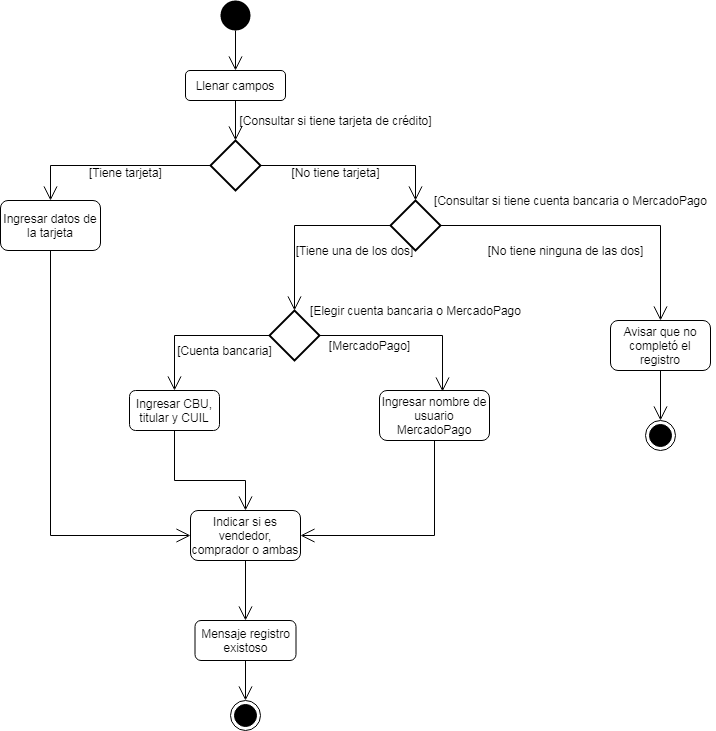

The diagram above was exported from draw.io. Its source (the exported page's mxGraphModel, read from the mxfile embedded in the PNG):
<mxGraphModel dx="1102" dy="490" grid="1" gridSize="10" guides="1" tooltips="1" connect="1" arrows="1" fold="1" page="1" pageScale="1" pageWidth="827" pageHeight="1169" math="0" shadow="0">
  <root>
    <mxCell id="0" />
    <mxCell id="1" parent="0" />
    <mxCell id="2Wxd2t55Zo617MOPJfMl-1" value="" style="ellipse;fillColor=#000000;strokeColor=none;" parent="1" vertex="1">
      <mxGeometry x="350" width="30" height="30" as="geometry" />
    </mxCell>
    <mxCell id="2Wxd2t55Zo617MOPJfMl-2" value="" style="ellipse;html=1;shape=endState;fillColor=#000000;strokeColor=#000000;" parent="1" vertex="1">
      <mxGeometry x="360" y="700" width="30" height="30" as="geometry" />
    </mxCell>
    <mxCell id="2Wxd2t55Zo617MOPJfMl-3" value="" style="endArrow=open;endFill=1;endSize=12;html=1;rounded=0;exitX=0.5;exitY=1;exitDx=0;exitDy=0;entryX=0.5;entryY=0;entryDx=0;entryDy=0;" parent="1" source="2Wxd2t55Zo617MOPJfMl-1" target="2Wxd2t55Zo617MOPJfMl-4" edge="1">
      <mxGeometry width="160" relative="1" as="geometry">
        <mxPoint x="370" y="80" as="sourcePoint" />
        <mxPoint x="365" y="70" as="targetPoint" />
      </mxGeometry>
    </mxCell>
    <mxCell id="2Wxd2t55Zo617MOPJfMl-4" value="Llenar campos" style="rounded=1;whiteSpace=wrap;html=1;" parent="1" vertex="1">
      <mxGeometry x="315" y="70" width="100" height="30" as="geometry" />
    </mxCell>
    <mxCell id="2Wxd2t55Zo617MOPJfMl-5" value="" style="strokeWidth=2;html=1;shape=mxgraph.flowchart.decision;whiteSpace=wrap;" parent="1" vertex="1">
      <mxGeometry x="340" y="140" width="50" height="50" as="geometry" />
    </mxCell>
    <mxCell id="2Wxd2t55Zo617MOPJfMl-6" value="[Consultar si tiene tarjeta de crédito]" style="text;html=1;align=center;verticalAlign=middle;resizable=0;points=[];autosize=1;strokeColor=none;fillColor=none;" parent="1" vertex="1">
      <mxGeometry x="360" y="110" width="210" height="20" as="geometry" />
    </mxCell>
    <mxCell id="2Wxd2t55Zo617MOPJfMl-7" value="" style="endArrow=open;endFill=1;endSize=12;html=1;rounded=0;exitX=0.5;exitY=1;exitDx=0;exitDy=0;entryX=0.5;entryY=0;entryDx=0;entryDy=0;entryPerimeter=0;" parent="1" source="2Wxd2t55Zo617MOPJfMl-4" target="2Wxd2t55Zo617MOPJfMl-5" edge="1">
      <mxGeometry width="160" relative="1" as="geometry">
        <mxPoint x="375" y="40" as="sourcePoint" />
        <mxPoint x="375" y="80" as="targetPoint" />
      </mxGeometry>
    </mxCell>
    <mxCell id="2Wxd2t55Zo617MOPJfMl-8" value="Ingresar datos de la tarjeta" style="rounded=1;whiteSpace=wrap;html=1;" parent="1" vertex="1">
      <mxGeometry x="130" y="200" width="100" height="50" as="geometry" />
    </mxCell>
    <mxCell id="2Wxd2t55Zo617MOPJfMl-9" value="" style="endArrow=open;endFill=1;endSize=12;html=1;rounded=0;exitX=0;exitY=0.5;exitDx=0;exitDy=0;exitPerimeter=0;entryX=0.5;entryY=0;entryDx=0;entryDy=0;" parent="1" source="2Wxd2t55Zo617MOPJfMl-5" target="2Wxd2t55Zo617MOPJfMl-8" edge="1">
      <mxGeometry width="160" relative="1" as="geometry">
        <mxPoint x="375" y="110" as="sourcePoint" />
        <mxPoint x="180" y="300" as="targetPoint" />
        <Array as="points">
          <mxPoint x="180" y="165" />
        </Array>
      </mxGeometry>
    </mxCell>
    <mxCell id="2Wxd2t55Zo617MOPJfMl-10" value="[Tiene tarjeta]" style="text;html=1;align=center;verticalAlign=middle;resizable=0;points=[];autosize=1;strokeColor=none;fillColor=none;" parent="1" vertex="1">
      <mxGeometry x="210" y="162" width="90" height="20" as="geometry" />
    </mxCell>
    <mxCell id="2Wxd2t55Zo617MOPJfMl-11" value="" style="strokeWidth=2;html=1;shape=mxgraph.flowchart.decision;whiteSpace=wrap;" parent="1" vertex="1">
      <mxGeometry x="399" y="310" width="50" height="50" as="geometry" />
    </mxCell>
    <mxCell id="2Wxd2t55Zo617MOPJfMl-12" value="" style="endArrow=open;endFill=1;endSize=12;html=1;rounded=0;exitX=0.5;exitY=1;exitDx=0;exitDy=0;entryX=0.5;entryY=0;entryDx=0;entryDy=0;" parent="1" source="2Wxd2t55Zo617MOPJfMl-31" target="2Wxd2t55Zo617MOPJfMl-35" edge="1">
      <mxGeometry width="160" relative="1" as="geometry">
        <mxPoint x="140" y="540" as="sourcePoint" />
        <mxPoint x="140" y="580" as="targetPoint" />
      </mxGeometry>
    </mxCell>
    <mxCell id="2Wxd2t55Zo617MOPJfMl-13" value="" style="endArrow=open;endFill=1;endSize=12;html=1;rounded=0;exitX=1;exitY=0.5;exitDx=0;exitDy=0;exitPerimeter=0;entryX=0.5;entryY=0;entryDx=0;entryDy=0;entryPerimeter=0;" parent="1" source="2Wxd2t55Zo617MOPJfMl-5" target="2Wxd2t55Zo617MOPJfMl-22" edge="1">
      <mxGeometry width="160" relative="1" as="geometry">
        <mxPoint x="474.5" y="160" as="sourcePoint" />
        <mxPoint x="590" y="165" as="targetPoint" />
        <Array as="points">
          <mxPoint x="545" y="165" />
        </Array>
      </mxGeometry>
    </mxCell>
    <mxCell id="2Wxd2t55Zo617MOPJfMl-14" value="[No tiene tarjeta]" style="text;html=1;align=center;verticalAlign=middle;resizable=0;points=[];autosize=1;strokeColor=none;fillColor=none;" parent="1" vertex="1">
      <mxGeometry x="415" y="162" width="100" height="20" as="geometry" />
    </mxCell>
    <mxCell id="2Wxd2t55Zo617MOPJfMl-15" value="[Elegir cuenta bancaria o MercadoPago" style="text;html=1;align=center;verticalAlign=middle;resizable=0;points=[];autosize=1;strokeColor=none;fillColor=none;" parent="1" vertex="1">
      <mxGeometry x="430" y="300" width="230" height="20" as="geometry" />
    </mxCell>
    <mxCell id="2Wxd2t55Zo617MOPJfMl-16" value="Ingresar CBU, titular y CUIL" style="rounded=1;whiteSpace=wrap;html=1;" parent="1" vertex="1">
      <mxGeometry x="259" y="390" width="90" height="40" as="geometry" />
    </mxCell>
    <mxCell id="2Wxd2t55Zo617MOPJfMl-17" value="Ingresar nombre de usuario MercadoPago" style="rounded=1;whiteSpace=wrap;html=1;" parent="1" vertex="1">
      <mxGeometry x="509" y="390" width="110" height="50" as="geometry" />
    </mxCell>
    <mxCell id="2Wxd2t55Zo617MOPJfMl-18" value="" style="endArrow=open;endFill=1;endSize=12;html=1;rounded=0;exitX=1;exitY=0.5;exitDx=0;exitDy=0;entryX=0.573;entryY=0.02;entryDx=0;entryDy=0;entryPerimeter=0;exitPerimeter=0;" parent="1" source="2Wxd2t55Zo617MOPJfMl-11" target="2Wxd2t55Zo617MOPJfMl-17" edge="1">
      <mxGeometry width="160" relative="1" as="geometry">
        <mxPoint x="569" y="320" as="sourcePoint" />
        <mxPoint x="569" y="360" as="targetPoint" />
        <Array as="points">
          <mxPoint x="572" y="335" />
        </Array>
      </mxGeometry>
    </mxCell>
    <mxCell id="2Wxd2t55Zo617MOPJfMl-19" value="" style="endArrow=open;endFill=1;endSize=12;html=1;rounded=0;exitX=0;exitY=0.5;exitDx=0;exitDy=0;entryX=0.5;entryY=0;entryDx=0;entryDy=0;exitPerimeter=0;" parent="1" source="2Wxd2t55Zo617MOPJfMl-11" target="2Wxd2t55Zo617MOPJfMl-16" edge="1">
      <mxGeometry width="160" relative="1" as="geometry">
        <mxPoint x="339" y="340" as="sourcePoint" />
        <mxPoint x="339" y="380" as="targetPoint" />
        <Array as="points">
          <mxPoint x="304" y="335" />
        </Array>
      </mxGeometry>
    </mxCell>
    <mxCell id="2Wxd2t55Zo617MOPJfMl-20" value="[Cuenta bancaria]" style="text;html=1;align=center;verticalAlign=middle;resizable=0;points=[];autosize=1;strokeColor=none;fillColor=none;" parent="1" vertex="1">
      <mxGeometry x="299" y="340" width="110" height="20" as="geometry" />
    </mxCell>
    <mxCell id="2Wxd2t55Zo617MOPJfMl-21" value="[MercadoPago]" style="text;html=1;align=center;verticalAlign=middle;resizable=0;points=[];autosize=1;strokeColor=none;fillColor=none;" parent="1" vertex="1">
      <mxGeometry x="449" y="335" width="100" height="20" as="geometry" />
    </mxCell>
    <mxCell id="2Wxd2t55Zo617MOPJfMl-22" value="" style="strokeWidth=2;html=1;shape=mxgraph.flowchart.decision;whiteSpace=wrap;" parent="1" vertex="1">
      <mxGeometry x="520" y="200" width="50" height="50" as="geometry" />
    </mxCell>
    <mxCell id="2Wxd2t55Zo617MOPJfMl-23" value="[Consultar si tiene cuenta bancaria o MercadoPago" style="text;html=1;align=center;verticalAlign=middle;resizable=0;points=[];autosize=1;strokeColor=none;fillColor=none;" parent="1" vertex="1">
      <mxGeometry x="555" y="190" width="290" height="20" as="geometry" />
    </mxCell>
    <mxCell id="2Wxd2t55Zo617MOPJfMl-24" value="" style="endArrow=open;endFill=1;endSize=12;html=1;rounded=0;exitX=0;exitY=0.5;exitDx=0;exitDy=0;entryX=0.5;entryY=0;entryDx=0;entryDy=0;exitPerimeter=0;entryPerimeter=0;" parent="1" source="2Wxd2t55Zo617MOPJfMl-22" target="2Wxd2t55Zo617MOPJfMl-11" edge="1">
      <mxGeometry width="160" relative="1" as="geometry">
        <mxPoint x="441" y="250" as="sourcePoint" />
        <mxPoint x="441" y="290" as="targetPoint" />
        <Array as="points">
          <mxPoint x="424" y="225" />
        </Array>
      </mxGeometry>
    </mxCell>
    <mxCell id="2Wxd2t55Zo617MOPJfMl-25" value="[Tiene una de los dos]" style="text;html=1;align=center;verticalAlign=middle;resizable=0;points=[];autosize=1;strokeColor=none;fillColor=none;" parent="1" vertex="1">
      <mxGeometry x="419" y="240" width="130" height="20" as="geometry" />
    </mxCell>
    <mxCell id="2Wxd2t55Zo617MOPJfMl-26" value="Avisar que no completó el registro" style="rounded=1;whiteSpace=wrap;html=1;" parent="1" vertex="1">
      <mxGeometry x="740" y="320" width="100" height="50" as="geometry" />
    </mxCell>
    <mxCell id="2Wxd2t55Zo617MOPJfMl-27" value="" style="ellipse;html=1;shape=endState;fillColor=#000000;strokeColor=#000000;" parent="1" vertex="1">
      <mxGeometry x="775" y="420" width="30" height="30" as="geometry" />
    </mxCell>
    <mxCell id="2Wxd2t55Zo617MOPJfMl-28" value="" style="endArrow=open;endFill=1;endSize=12;html=1;rounded=0;exitX=1;exitY=0.5;exitDx=0;exitDy=0;entryX=0.5;entryY=0;entryDx=0;entryDy=0;exitPerimeter=0;" parent="1" source="2Wxd2t55Zo617MOPJfMl-22" target="2Wxd2t55Zo617MOPJfMl-26" edge="1">
      <mxGeometry width="160" relative="1" as="geometry">
        <mxPoint x="720" y="250" as="sourcePoint" />
        <mxPoint x="720" y="290" as="targetPoint" />
        <Array as="points">
          <mxPoint x="790" y="225" />
        </Array>
      </mxGeometry>
    </mxCell>
    <mxCell id="2Wxd2t55Zo617MOPJfMl-29" value="[No tiene ninguna de las dos]" style="text;html=1;align=center;verticalAlign=middle;resizable=0;points=[];autosize=1;strokeColor=none;fillColor=none;" parent="1" vertex="1">
      <mxGeometry x="610" y="240" width="170" height="20" as="geometry" />
    </mxCell>
    <mxCell id="2Wxd2t55Zo617MOPJfMl-30" value="" style="endArrow=open;endFill=1;endSize=12;html=1;rounded=0;exitX=0.5;exitY=1;exitDx=0;exitDy=0;" parent="1" source="2Wxd2t55Zo617MOPJfMl-26" target="2Wxd2t55Zo617MOPJfMl-27" edge="1">
      <mxGeometry width="160" relative="1" as="geometry">
        <mxPoint x="789.58" y="380" as="sourcePoint" />
        <mxPoint x="789.58" y="420" as="targetPoint" />
      </mxGeometry>
    </mxCell>
    <mxCell id="2Wxd2t55Zo617MOPJfMl-31" value="Indicar si es vendedor, comprador o ambas" style="rounded=1;whiteSpace=wrap;html=1;" parent="1" vertex="1">
      <mxGeometry x="320" y="510" width="110" height="50" as="geometry" />
    </mxCell>
    <mxCell id="2Wxd2t55Zo617MOPJfMl-32" value="" style="endArrow=open;endFill=1;endSize=12;html=1;rounded=0;exitX=0.5;exitY=1;exitDx=0;exitDy=0;entryX=0;entryY=0.5;entryDx=0;entryDy=0;" parent="1" source="2Wxd2t55Zo617MOPJfMl-8" target="2Wxd2t55Zo617MOPJfMl-31" edge="1">
      <mxGeometry width="160" relative="1" as="geometry">
        <mxPoint x="179.5" y="310" as="sourcePoint" />
        <mxPoint x="179.5" y="350" as="targetPoint" />
        <Array as="points">
          <mxPoint x="180" y="535" />
        </Array>
      </mxGeometry>
    </mxCell>
    <mxCell id="2Wxd2t55Zo617MOPJfMl-33" value="" style="endArrow=open;endFill=1;endSize=12;html=1;rounded=0;exitX=0.5;exitY=1;exitDx=0;exitDy=0;" parent="1" source="2Wxd2t55Zo617MOPJfMl-16" target="2Wxd2t55Zo617MOPJfMl-31" edge="1">
      <mxGeometry width="160" relative="1" as="geometry">
        <mxPoint x="290" y="510" as="sourcePoint" />
        <mxPoint x="290" y="550" as="targetPoint" />
        <Array as="points">
          <mxPoint x="304" y="480" />
          <mxPoint x="375" y="480" />
        </Array>
      </mxGeometry>
    </mxCell>
    <mxCell id="2Wxd2t55Zo617MOPJfMl-34" value="" style="endArrow=open;endFill=1;endSize=12;html=1;rounded=0;exitX=0.5;exitY=1;exitDx=0;exitDy=0;entryX=1;entryY=0.5;entryDx=0;entryDy=0;" parent="1" source="2Wxd2t55Zo617MOPJfMl-17" target="2Wxd2t55Zo617MOPJfMl-31" edge="1">
      <mxGeometry width="160" relative="1" as="geometry">
        <mxPoint x="555" y="515" as="sourcePoint" />
        <mxPoint x="555" y="555" as="targetPoint" />
        <Array as="points">
          <mxPoint x="564" y="535" />
        </Array>
      </mxGeometry>
    </mxCell>
    <mxCell id="2Wxd2t55Zo617MOPJfMl-35" value="Mensaje registro existoso" style="rounded=1;whiteSpace=wrap;html=1;" parent="1" vertex="1">
      <mxGeometry x="324.5" y="620" width="101" height="40" as="geometry" />
    </mxCell>
    <mxCell id="2Wxd2t55Zo617MOPJfMl-36" value="" style="endArrow=open;endFill=1;endSize=12;html=1;rounded=0;exitX=0.5;exitY=1;exitDx=0;exitDy=0;entryX=0.5;entryY=0;entryDx=0;entryDy=0;" parent="1" source="2Wxd2t55Zo617MOPJfMl-35" target="2Wxd2t55Zo617MOPJfMl-2" edge="1">
      <mxGeometry width="160" relative="1" as="geometry">
        <mxPoint x="385" y="570" as="sourcePoint" />
        <mxPoint x="385" y="630" as="targetPoint" />
      </mxGeometry>
    </mxCell>
  </root>
</mxGraphModel>